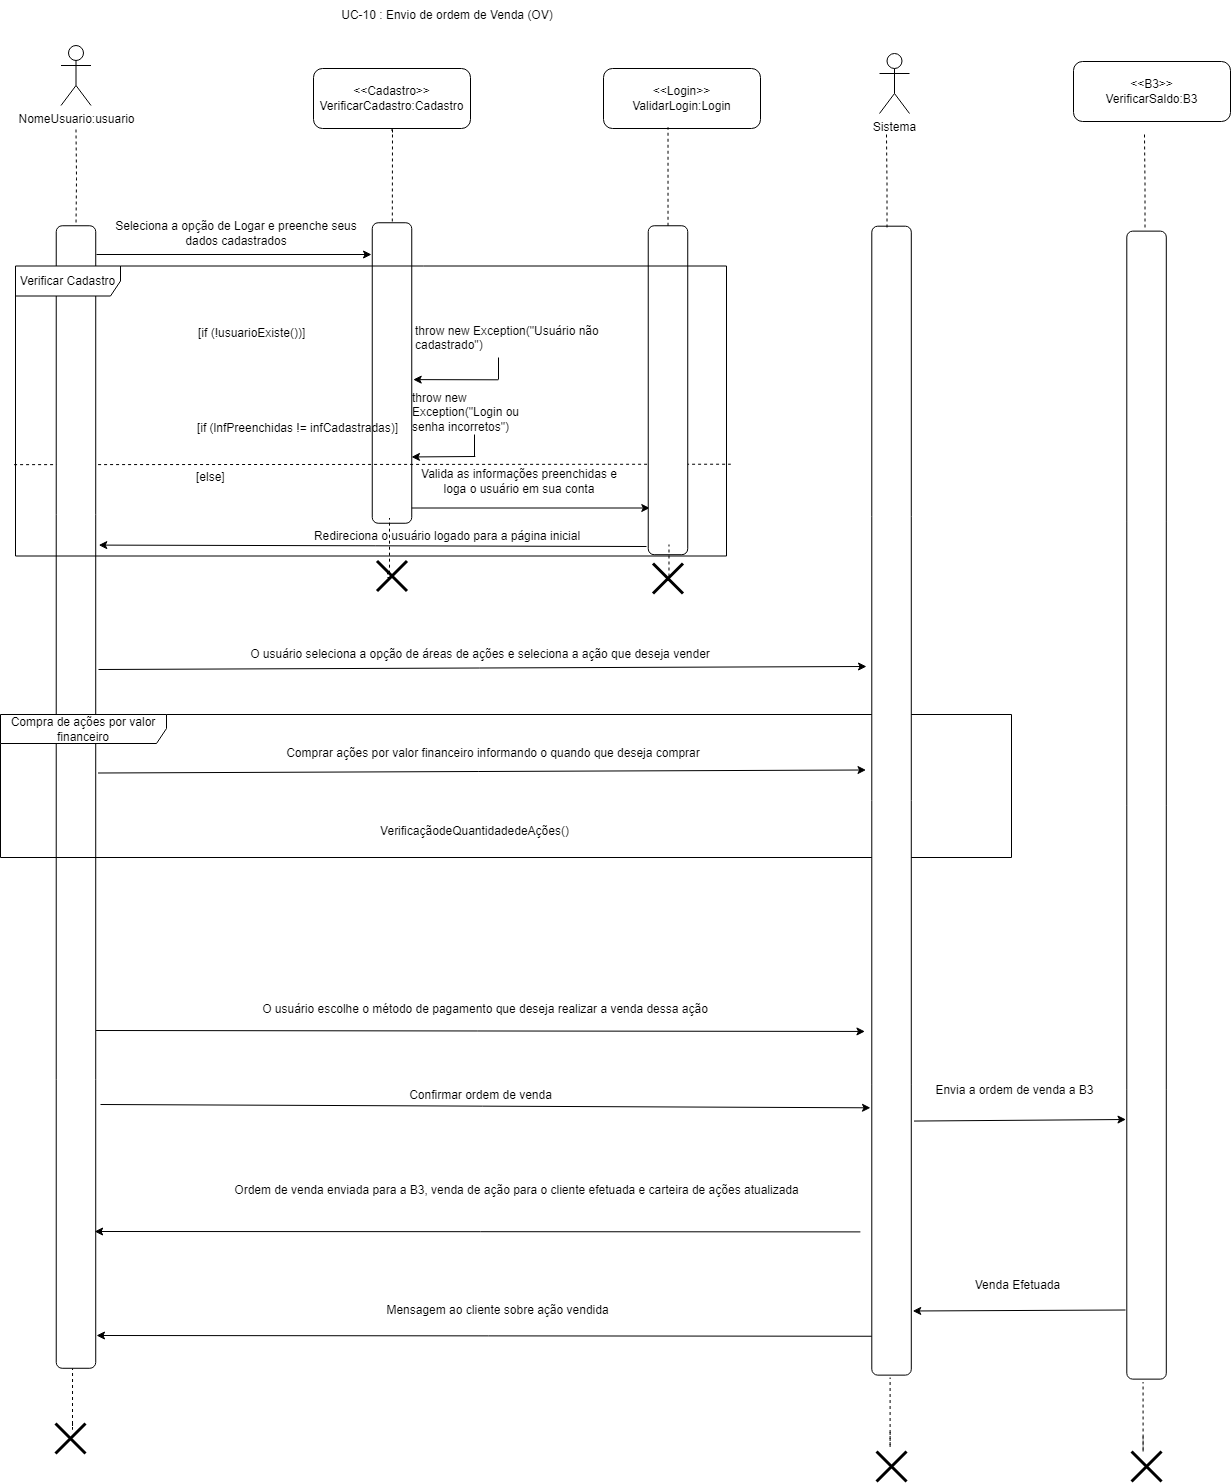

The diagram above was exported from draw.io. Its source (the exported page's mxGraphModel, read from the mxfile embedded in the PNG):
<mxGraphModel dx="1434" dy="772" grid="0" gridSize="10" guides="1" tooltips="1" connect="1" arrows="1" fold="1" page="1" pageScale="1" pageWidth="827" pageHeight="1169" math="0" shadow="0">
  <root>
    <mxCell id="0" />
    <mxCell id="1" parent="0" />
    <mxCell id="6bPKhn_VX4hAf24u_3Ot-1" style="edgeStyle=orthogonalEdgeStyle;rounded=0;orthogonalLoop=1;jettySize=auto;html=1;endArrow=none;endFill=0;dashed=1;" edge="1" parent="1" target="6bPKhn_VX4hAf24u_3Ot-26">
      <mxGeometry relative="1" as="geometry">
        <mxPoint x="463.5" y="442" as="sourcePoint" />
      </mxGeometry>
    </mxCell>
    <mxCell id="6bPKhn_VX4hAf24u_3Ot-2" value="NomeUsuario:usuario" style="shape=umlActor;verticalLabelPosition=bottom;verticalAlign=top;html=1;outlineConnect=0;" vertex="1" parent="1">
      <mxGeometry x="448.5" y="358" width="30" height="60" as="geometry" />
    </mxCell>
    <mxCell id="6bPKhn_VX4hAf24u_3Ot-3" style="edgeStyle=orthogonalEdgeStyle;rounded=0;orthogonalLoop=1;jettySize=auto;html=1;endArrow=none;endFill=0;dashed=1;" edge="1" parent="1" target="6bPKhn_VX4hAf24u_3Ot-5">
      <mxGeometry relative="1" as="geometry">
        <mxPoint x="780" y="445" as="sourcePoint" />
        <Array as="points">
          <mxPoint x="778" y="443" />
          <mxPoint x="778" y="442" />
          <mxPoint x="780" y="442" />
        </Array>
      </mxGeometry>
    </mxCell>
    <mxCell id="6bPKhn_VX4hAf24u_3Ot-4" style="edgeStyle=orthogonalEdgeStyle;rounded=0;orthogonalLoop=1;jettySize=auto;html=1;" edge="1" parent="1">
      <mxGeometry relative="1" as="geometry">
        <mxPoint x="1037.298620689655" y="820.5" as="targetPoint" />
        <mxPoint x="784.9998554797271" y="735" as="sourcePoint" />
        <Array as="points">
          <mxPoint x="784.54" y="820.75" />
        </Array>
      </mxGeometry>
    </mxCell>
    <mxCell id="6bPKhn_VX4hAf24u_3Ot-5" value="" style="rounded=1;whiteSpace=wrap;html=1;rotation=90;" vertex="1" parent="1">
      <mxGeometry x="629.25" y="665.75" width="300.5" height="39.5" as="geometry" />
    </mxCell>
    <mxCell id="6bPKhn_VX4hAf24u_3Ot-6" value="Seleciona a opção de Logar e preenche seus dados cadastrados" style="text;html=1;align=center;verticalAlign=middle;whiteSpace=wrap;rounded=0;" vertex="1" parent="1">
      <mxGeometry x="491" y="531" width="266" height="30" as="geometry" />
    </mxCell>
    <mxCell id="6bPKhn_VX4hAf24u_3Ot-7" value="&lt;div&gt;&amp;lt;&amp;lt;Cadastro&amp;gt;&amp;gt;&lt;/div&gt;VerificarCadastro:Cadastro" style="rounded=1;whiteSpace=wrap;html=1;" vertex="1" parent="1">
      <mxGeometry x="701" y="381" width="157" height="60" as="geometry" />
    </mxCell>
    <mxCell id="6bPKhn_VX4hAf24u_3Ot-8" value="Valida as informações preenchidas e loga o usuário em sua conta" style="text;html=1;align=center;verticalAlign=middle;whiteSpace=wrap;rounded=0;" vertex="1" parent="1">
      <mxGeometry x="806" y="779" width="202" height="30" as="geometry" />
    </mxCell>
    <mxCell id="6bPKhn_VX4hAf24u_3Ot-9" value="" style="endArrow=none;dashed=1;html=1;rounded=0;entryX=0.995;entryY=0.532;entryDx=0;entryDy=0;entryPerimeter=0;exitX=-0.002;exitY=0.685;exitDx=0;exitDy=0;exitPerimeter=0;" edge="1" parent="1" source="6bPKhn_VX4hAf24u_3Ot-30">
      <mxGeometry width="50" height="50" relative="1" as="geometry">
        <mxPoint x="582.9300000000001" y="776.724" as="sourcePoint" />
        <mxPoint x="1118.325" y="776.724" as="targetPoint" />
      </mxGeometry>
    </mxCell>
    <mxCell id="6bPKhn_VX4hAf24u_3Ot-10" value="" style="edgeStyle=orthogonalEdgeStyle;rounded=0;orthogonalLoop=1;jettySize=auto;html=1;endArrow=none;endFill=0;" edge="1" parent="1">
      <mxGeometry relative="1" as="geometry">
        <mxPoint x="862" y="747" as="sourcePoint" />
        <mxPoint x="862" y="769" as="targetPoint" />
      </mxGeometry>
    </mxCell>
    <mxCell id="6bPKhn_VX4hAf24u_3Ot-11" value="throw new Exception(&quot;Login ou senha incorretos&quot;)" style="text;whiteSpace=wrap;html=1;" vertex="1" parent="1">
      <mxGeometry x="798" y="697" width="134" height="36" as="geometry" />
    </mxCell>
    <mxCell id="6bPKhn_VX4hAf24u_3Ot-12" value="" style="endArrow=classic;html=1;rounded=0;" edge="1" parent="1">
      <mxGeometry width="50" height="50" relative="1" as="geometry">
        <mxPoint x="484" y="567" as="sourcePoint" />
        <mxPoint x="759" y="567" as="targetPoint" />
      </mxGeometry>
    </mxCell>
    <mxCell id="6bPKhn_VX4hAf24u_3Ot-13" value="" style="endArrow=classic;html=1;rounded=0;entryX=0.944;entryY=0.001;entryDx=0;entryDy=0;entryPerimeter=0;" edge="1" parent="1">
      <mxGeometry width="50" height="50" relative="1" as="geometry">
        <mxPoint x="862.79" y="769" as="sourcePoint" />
        <mxPoint x="799.0004999999999" y="769.45" as="targetPoint" />
      </mxGeometry>
    </mxCell>
    <mxCell id="6bPKhn_VX4hAf24u_3Ot-14" value="" style="shape=umlDestroy;whiteSpace=wrap;html=1;strokeWidth=3;targetShapes=umlLifeline;" vertex="1" parent="1">
      <mxGeometry x="764.5" y="873.44" width="30" height="30" as="geometry" />
    </mxCell>
    <mxCell id="6bPKhn_VX4hAf24u_3Ot-15" value="Redireciona o usuário logado para a página inicial" style="text;html=1;align=center;verticalAlign=middle;whiteSpace=wrap;rounded=0;" vertex="1" parent="1">
      <mxGeometry x="657" y="833.5" width="356" height="30" as="geometry" />
    </mxCell>
    <mxCell id="6bPKhn_VX4hAf24u_3Ot-16" value="" style="shape=umlDestroy;whiteSpace=wrap;html=1;strokeWidth=3;targetShapes=umlLifeline;" vertex="1" parent="1">
      <mxGeometry x="443" y="1736" width="30" height="30" as="geometry" />
    </mxCell>
    <mxCell id="6bPKhn_VX4hAf24u_3Ot-17" value="" style="shape=umlDestroy;whiteSpace=wrap;html=1;strokeWidth=3;targetShapes=umlLifeline;" vertex="1" parent="1">
      <mxGeometry x="1040.49" y="876" width="30" height="30" as="geometry" />
    </mxCell>
    <mxCell id="6bPKhn_VX4hAf24u_3Ot-18" value="UC-10 : Envio de ordem de Venda (OV)" style="text;html=1;align=center;verticalAlign=middle;whiteSpace=wrap;rounded=0;" vertex="1" parent="1">
      <mxGeometry x="683" y="313" width="304" height="30" as="geometry" />
    </mxCell>
    <mxCell id="6bPKhn_VX4hAf24u_3Ot-19" value="[if (lnfPreenchidas != infCadastradas)]" style="text;html=1;align=center;verticalAlign=middle;resizable=0;points=[];autosize=1;strokeColor=none;fillColor=none;" vertex="1" parent="1">
      <mxGeometry x="575.5" y="728" width="219" height="26" as="geometry" />
    </mxCell>
    <mxCell id="6bPKhn_VX4hAf24u_3Ot-20" value="[if (!usuarioExiste())]" style="text;whiteSpace=wrap;html=1;" vertex="1" parent="1">
      <mxGeometry x="584" y="632" width="229" height="36" as="geometry" />
    </mxCell>
    <mxCell id="6bPKhn_VX4hAf24u_3Ot-21" value="throw new Exception(&quot;Usuário não cadastrado&quot;)" style="text;whiteSpace=wrap;html=1;" vertex="1" parent="1">
      <mxGeometry x="801" y="629.5" width="212" height="36" as="geometry" />
    </mxCell>
    <mxCell id="6bPKhn_VX4hAf24u_3Ot-22" value="" style="edgeStyle=orthogonalEdgeStyle;rounded=0;orthogonalLoop=1;jettySize=auto;html=1;endArrow=none;endFill=0;" edge="1" parent="1">
      <mxGeometry relative="1" as="geometry">
        <mxPoint x="886" y="670" as="sourcePoint" />
        <mxPoint x="886" y="692" as="targetPoint" />
      </mxGeometry>
    </mxCell>
    <mxCell id="6bPKhn_VX4hAf24u_3Ot-23" value="" style="endArrow=classic;html=1;rounded=0;entryX=0.522;entryY=-0.037;entryDx=0;entryDy=0;entryPerimeter=0;" edge="1" parent="1" target="6bPKhn_VX4hAf24u_3Ot-5">
      <mxGeometry width="50" height="50" relative="1" as="geometry">
        <mxPoint x="885.79" y="692.31" as="sourcePoint" />
        <mxPoint x="822.0004999999999" y="692.76" as="targetPoint" />
      </mxGeometry>
    </mxCell>
    <mxCell id="6bPKhn_VX4hAf24u_3Ot-24" value="[else]" style="text;whiteSpace=wrap;html=1;" vertex="1" parent="1">
      <mxGeometry x="582" y="776" width="229" height="36" as="geometry" />
    </mxCell>
    <mxCell id="6bPKhn_VX4hAf24u_3Ot-25" value="" style="rounded=1;whiteSpace=wrap;html=1;rotation=90;" vertex="1" parent="1">
      <mxGeometry x="891.02" y="682.98" width="328.95" height="39.5" as="geometry" />
    </mxCell>
    <mxCell id="6bPKhn_VX4hAf24u_3Ot-26" value="" style="rounded=1;whiteSpace=wrap;html=1;rotation=90;" vertex="1" parent="1">
      <mxGeometry x="-107.77" y="1089.77" width="1142.52" height="39.5" as="geometry" />
    </mxCell>
    <mxCell id="6bPKhn_VX4hAf24u_3Ot-27" value="" style="endArrow=classic;html=1;rounded=0;entryX=0.952;entryY=-0.076;entryDx=0;entryDy=0;entryPerimeter=0;" edge="1" parent="1">
      <mxGeometry width="50" height="50" relative="1" as="geometry">
        <mxPoint x="1034" y="859" as="sourcePoint" />
        <mxPoint x="486.25199999999995" y="857.6019999999999" as="targetPoint" />
      </mxGeometry>
    </mxCell>
    <mxCell id="6bPKhn_VX4hAf24u_3Ot-28" value="&lt;div&gt;&amp;lt;&amp;lt;Login&amp;gt;&amp;gt;&lt;/div&gt;ValidarLogin:Login" style="rounded=1;whiteSpace=wrap;html=1;" vertex="1" parent="1">
      <mxGeometry x="991" y="381" width="157" height="60" as="geometry" />
    </mxCell>
    <mxCell id="6bPKhn_VX4hAf24u_3Ot-29" style="edgeStyle=orthogonalEdgeStyle;rounded=0;orthogonalLoop=1;jettySize=auto;html=1;entryX=0.411;entryY=0.978;entryDx=0;entryDy=0;entryPerimeter=0;endArrow=none;endFill=0;dashed=1;" edge="1" parent="1" source="6bPKhn_VX4hAf24u_3Ot-25" target="6bPKhn_VX4hAf24u_3Ot-28">
      <mxGeometry relative="1" as="geometry" />
    </mxCell>
    <mxCell id="6bPKhn_VX4hAf24u_3Ot-30" value="Verificar Cadastro" style="shape=umlFrame;whiteSpace=wrap;html=1;pointerEvents=0;width=105;height=30;" vertex="1" parent="1">
      <mxGeometry x="403" y="578.5" width="711" height="290" as="geometry" />
    </mxCell>
    <mxCell id="6bPKhn_VX4hAf24u_3Ot-31" value="" style="rounded=1;whiteSpace=wrap;html=1;rotation=90;" vertex="1" parent="1">
      <mxGeometry x="960.06" y="1097.88" width="1148" height="39.5" as="geometry" />
    </mxCell>
    <mxCell id="6bPKhn_VX4hAf24u_3Ot-32" style="edgeStyle=orthogonalEdgeStyle;rounded=0;orthogonalLoop=1;jettySize=auto;html=1;endArrow=none;endFill=0;dashed=1;" edge="1" parent="1">
      <mxGeometry relative="1" as="geometry">
        <mxPoint x="1532" y="447" as="sourcePoint" />
        <mxPoint x="1532.5" y="543" as="targetPoint" />
      </mxGeometry>
    </mxCell>
    <mxCell id="6bPKhn_VX4hAf24u_3Ot-33" value="" style="endArrow=classic;html=1;rounded=0;" edge="1" parent="1">
      <mxGeometry width="50" height="50" relative="1" as="geometry">
        <mxPoint x="486" y="982" as="sourcePoint" />
        <mxPoint x="1254" y="979" as="targetPoint" />
      </mxGeometry>
    </mxCell>
    <mxCell id="6bPKhn_VX4hAf24u_3Ot-35" style="edgeStyle=orthogonalEdgeStyle;rounded=0;orthogonalLoop=1;jettySize=auto;html=1;entryX=0.411;entryY=0.978;entryDx=0;entryDy=0;entryPerimeter=0;endArrow=none;endFill=0;dashed=1;" edge="1" parent="1">
      <mxGeometry relative="1" as="geometry">
        <mxPoint x="1054.49" y="893" as="sourcePoint" />
        <mxPoint x="1056.49" y="857" as="targetPoint" />
        <Array as="points">
          <mxPoint x="1056.49" y="893" />
        </Array>
      </mxGeometry>
    </mxCell>
    <mxCell id="6bPKhn_VX4hAf24u_3Ot-36" style="edgeStyle=orthogonalEdgeStyle;rounded=0;orthogonalLoop=1;jettySize=auto;html=1;entryX=0.411;entryY=0.978;entryDx=0;entryDy=0;entryPerimeter=0;endArrow=none;endFill=0;dashed=1;exitX=0.402;exitY=0.398;exitDx=0;exitDy=0;exitPerimeter=0;" edge="1" parent="1" source="6bPKhn_VX4hAf24u_3Ot-14">
      <mxGeometry relative="1" as="geometry">
        <mxPoint x="775" y="866.5" as="sourcePoint" />
        <mxPoint x="777" y="830.5" as="targetPoint" />
        <Array as="points">
          <mxPoint x="775" y="885" />
          <mxPoint x="775" y="890" />
          <mxPoint x="777" y="890" />
        </Array>
      </mxGeometry>
    </mxCell>
    <mxCell id="6bPKhn_VX4hAf24u_3Ot-38" value="" style="shape=umlDestroy;whiteSpace=wrap;html=1;strokeWidth=3;targetShapes=umlLifeline;" vertex="1" parent="1">
      <mxGeometry x="1519.06" y="1764" width="30" height="30" as="geometry" />
    </mxCell>
    <mxCell id="6bPKhn_VX4hAf24u_3Ot-39" style="edgeStyle=orthogonalEdgeStyle;rounded=0;orthogonalLoop=1;jettySize=auto;html=1;entryX=0.411;entryY=0.978;entryDx=0;entryDy=0;entryPerimeter=0;endArrow=none;endFill=0;dashed=1;exitX=0.402;exitY=0.398;exitDx=0;exitDy=0;exitPerimeter=0;" edge="1" parent="1">
      <mxGeometry relative="1" as="geometry">
        <mxPoint x="460.03999999999996" y="1735.5" as="sourcePoint" />
        <mxPoint x="460.03999999999996" y="1681" as="targetPoint" />
        <Array as="points">
          <mxPoint x="460.6" y="1742" />
          <mxPoint x="460.6" y="1742" />
        </Array>
      </mxGeometry>
    </mxCell>
    <mxCell id="6bPKhn_VX4hAf24u_3Ot-40" style="edgeStyle=orthogonalEdgeStyle;rounded=0;orthogonalLoop=1;jettySize=auto;html=1;entryX=0.411;entryY=0.978;entryDx=0;entryDy=0;entryPerimeter=0;endArrow=none;endFill=0;dashed=1;exitX=0.402;exitY=0.398;exitDx=0;exitDy=0;exitPerimeter=0;" edge="1" parent="1">
      <mxGeometry relative="1" as="geometry">
        <mxPoint x="1277.61" y="1744.5" as="sourcePoint" />
        <mxPoint x="1277.61" y="1690" as="targetPoint" />
        <Array as="points">
          <mxPoint x="1278.1699999999998" y="1760" />
          <mxPoint x="1278.1699999999998" y="1760" />
        </Array>
      </mxGeometry>
    </mxCell>
    <mxCell id="6bPKhn_VX4hAf24u_3Ot-41" value="&lt;div&gt;&amp;lt;&amp;lt;B3&amp;gt;&amp;gt;&lt;/div&gt;VerificarSaldo:B3" style="rounded=1;whiteSpace=wrap;html=1;" vertex="1" parent="1">
      <mxGeometry x="1461" y="374" width="157" height="60" as="geometry" />
    </mxCell>
    <mxCell id="6bPKhn_VX4hAf24u_3Ot-42" value="O usuário seleciona a opção de áreas de ações e seleciona a ação que deseja vender" style="text;html=1;align=center;verticalAlign=middle;whiteSpace=wrap;rounded=0;" vertex="1" parent="1">
      <mxGeometry x="493" y="952" width="750" height="30" as="geometry" />
    </mxCell>
    <mxCell id="6bPKhn_VX4hAf24u_3Ot-43" value="O usuário escolhe o método de pagamento que deseja realizar a venda dessa ação" style="text;html=1;align=center;verticalAlign=middle;whiteSpace=wrap;rounded=0;" vertex="1" parent="1">
      <mxGeometry x="498" y="1307" width="750" height="30" as="geometry" />
    </mxCell>
    <mxCell id="6bPKhn_VX4hAf24u_3Ot-53" value="" style="endArrow=classic;html=1;rounded=0;entryX=0.847;entryY=0.994;entryDx=0;entryDy=0;entryPerimeter=0;" edge="1" parent="1">
      <mxGeometry width="50" height="50" relative="1" as="geometry">
        <mxPoint x="488" y="1417" as="sourcePoint" />
        <mxPoint x="1257.9920000000002" y="1420.3137500000003" as="targetPoint" />
      </mxGeometry>
    </mxCell>
    <mxCell id="6bPKhn_VX4hAf24u_3Ot-54" value="Confirmar ordem de venda" style="text;html=1;align=center;verticalAlign=middle;whiteSpace=wrap;rounded=0;" vertex="1" parent="1">
      <mxGeometry x="598.5" y="1393" width="539" height="30" as="geometry" />
    </mxCell>
    <mxCell id="6bPKhn_VX4hAf24u_3Ot-55" value="" style="endArrow=classic;html=1;rounded=0;" edge="1" parent="1">
      <mxGeometry width="50" height="50" relative="1" as="geometry">
        <mxPoint x="1247.88" y="1544.4" as="sourcePoint" />
        <mxPoint x="482.13" y="1544" as="targetPoint" />
      </mxGeometry>
    </mxCell>
    <mxCell id="6bPKhn_VX4hAf24u_3Ot-56" value="Ordem de venda enviada para a B3, venda de ação para o cliente efetuada e carteira de ações atualizada" style="text;html=1;align=center;verticalAlign=middle;whiteSpace=wrap;rounded=0;" vertex="1" parent="1">
      <mxGeometry x="496" y="1488" width="817" height="30" as="geometry" />
    </mxCell>
    <mxCell id="6bPKhn_VX4hAf24u_3Ot-57" value="" style="endArrow=classic;html=1;rounded=0;exitX=0.991;exitY=0.907;exitDx=0;exitDy=0;exitPerimeter=0;" edge="1" parent="1">
      <mxGeometry width="50" height="50" relative="1" as="geometry">
        <mxPoint x="1261.9935000000003" y="1648.7640000000001" as="sourcePoint" />
        <mxPoint x="484.01" y="1648" as="targetPoint" />
      </mxGeometry>
    </mxCell>
    <mxCell id="6bPKhn_VX4hAf24u_3Ot-58" value="Mensagem ao cliente sobre ação vendida" style="text;html=1;align=center;verticalAlign=middle;whiteSpace=wrap;rounded=0;" vertex="1" parent="1">
      <mxGeometry x="523" y="1608" width="725" height="30" as="geometry" />
    </mxCell>
    <mxCell id="6bPKhn_VX4hAf24u_3Ot-59" value="Compra de ações por valor financeiro" style="shape=umlFrame;whiteSpace=wrap;html=1;pointerEvents=0;width=166;height=29;" vertex="1" parent="1">
      <mxGeometry x="388" y="1027" width="1011" height="143" as="geometry" />
    </mxCell>
    <mxCell id="6bPKhn_VX4hAf24u_3Ot-60" value="" style="endArrow=classic;html=1;rounded=0;" edge="1" parent="1">
      <mxGeometry width="50" height="50" relative="1" as="geometry">
        <mxPoint x="485.51" y="1085.5" as="sourcePoint" />
        <mxPoint x="1253.51" y="1082.5" as="targetPoint" />
      </mxGeometry>
    </mxCell>
    <mxCell id="6bPKhn_VX4hAf24u_3Ot-61" value="Comprar ações por valor financeiro informando o quando que deseja comprar" style="text;html=1;align=center;verticalAlign=middle;whiteSpace=wrap;rounded=0;" vertex="1" parent="1">
      <mxGeometry x="506" y="1051" width="750" height="30" as="geometry" />
    </mxCell>
    <mxCell id="6bPKhn_VX4hAf24u_3Ot-62" value="" style="endArrow=classic;html=1;rounded=0;entryX=0.895;entryY=0.997;entryDx=0;entryDy=0;entryPerimeter=0;" edge="1" parent="1">
      <mxGeometry width="50" height="50" relative="1" as="geometry">
        <mxPoint x="483.56" y="1343" as="sourcePoint" />
        <mxPoint x="1252.4385000000002" y="1343.9474" as="targetPoint" />
      </mxGeometry>
    </mxCell>
    <mxCell id="6bPKhn_VX4hAf24u_3Ot-63" value="VerificaçãodeQuantidadedeAções()" style="text;html=1;align=center;verticalAlign=middle;resizable=0;points=[];autosize=1;strokeColor=none;fillColor=none;" vertex="1" parent="1">
      <mxGeometry x="758.75" y="1130.52" width="207" height="26" as="geometry" />
    </mxCell>
    <mxCell id="6bPKhn_VX4hAf24u_3Ot-64" value="" style="rounded=1;whiteSpace=wrap;html=1;rotation=90;" vertex="1" parent="1">
      <mxGeometry x="704.59" y="1093.41" width="1148.94" height="39.5" as="geometry" />
    </mxCell>
    <mxCell id="6bPKhn_VX4hAf24u_3Ot-65" value="Sistema" style="shape=umlActor;verticalLabelPosition=bottom;verticalAlign=top;html=1;outlineConnect=0;" vertex="1" parent="1">
      <mxGeometry x="1267" y="366" width="30" height="60" as="geometry" />
    </mxCell>
    <mxCell id="6bPKhn_VX4hAf24u_3Ot-66" style="edgeStyle=orthogonalEdgeStyle;rounded=0;orthogonalLoop=1;jettySize=auto;html=1;endArrow=none;endFill=0;dashed=1;" edge="1" parent="1">
      <mxGeometry relative="1" as="geometry">
        <mxPoint x="1274" y="447" as="sourcePoint" />
        <mxPoint x="1274.5" y="543" as="targetPoint" />
      </mxGeometry>
    </mxCell>
    <mxCell id="6bPKhn_VX4hAf24u_3Ot-67" value="Envia a ordem de venda a B3" style="text;html=1;align=center;verticalAlign=middle;whiteSpace=wrap;rounded=0;" vertex="1" parent="1">
      <mxGeometry x="1292" y="1388" width="221" height="30" as="geometry" />
    </mxCell>
    <mxCell id="6bPKhn_VX4hAf24u_3Ot-68" value="" style="endArrow=classic;html=1;rounded=0;entryX=0.925;entryY=1.084;entryDx=0;entryDy=0;entryPerimeter=0;" edge="1" parent="1">
      <mxGeometry width="50" height="50" relative="1" as="geometry">
        <mxPoint x="1301.5" y="1433.56" as="sourcePoint" />
        <mxPoint x="1513.4920000000002" y="1432.0009999999997" as="targetPoint" />
      </mxGeometry>
    </mxCell>
    <mxCell id="6bPKhn_VX4hAf24u_3Ot-69" value="" style="endArrow=classic;html=1;rounded=0;entryX=0.977;entryY=1.033;entryDx=0;entryDy=0;entryPerimeter=0;" edge="1" parent="1">
      <mxGeometry width="50" height="50" relative="1" as="geometry">
        <mxPoint x="1513" y="1622.5" as="sourcePoint" />
        <mxPoint x="1300.2089999999998" y="1623.4899999999998" as="targetPoint" />
      </mxGeometry>
    </mxCell>
    <mxCell id="6bPKhn_VX4hAf24u_3Ot-70" value="Venda Efetuada" style="text;html=1;align=center;verticalAlign=middle;whiteSpace=wrap;rounded=0;" vertex="1" parent="1">
      <mxGeometry x="1313" y="1583" width="185" height="30" as="geometry" />
    </mxCell>
    <mxCell id="6bPKhn_VX4hAf24u_3Ot-71" style="edgeStyle=orthogonalEdgeStyle;rounded=0;orthogonalLoop=1;jettySize=auto;html=1;entryX=0.411;entryY=0.978;entryDx=0;entryDy=0;entryPerimeter=0;endArrow=none;endFill=0;dashed=1;exitX=0.402;exitY=0.398;exitDx=0;exitDy=0;exitPerimeter=0;" edge="1" parent="1">
      <mxGeometry relative="1" as="geometry">
        <mxPoint x="1530.56" y="1749" as="sourcePoint" />
        <mxPoint x="1530.56" y="1694.5" as="targetPoint" />
        <Array as="points">
          <mxPoint x="1531.12" y="1764.5" />
          <mxPoint x="1531.12" y="1764.5" />
        </Array>
      </mxGeometry>
    </mxCell>
    <mxCell id="6bPKhn_VX4hAf24u_3Ot-72" value="" style="shape=umlDestroy;whiteSpace=wrap;html=1;strokeWidth=3;targetShapes=umlLifeline;" vertex="1" parent="1">
      <mxGeometry x="1264.06" y="1764" width="30" height="30" as="geometry" />
    </mxCell>
  </root>
</mxGraphModel>